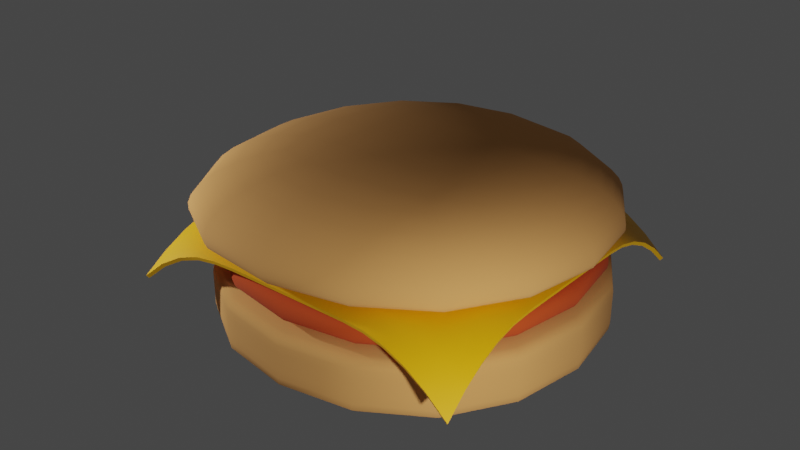 # Source: hamburger.blend  (saved by Blender 3.1.7; exported with 4.5.12 LTS)
import bpy
from mathutils import Matrix  # noqa: F401  (used for matrix-valued properties, if any)

bpy.ops.wm.read_factory_settings(use_empty=True)
scene = bpy.context.scene
scene.name = 'Scene'

# ---- collections
col_collection = bpy.data.collections.new('Collection'); scene.collection.children.link(col_collection)

# ---- materials (node trees are filled in below, after node groups)
mat_bun_mat = bpy.data.materials.new('BUN MAT')
mat_bun_mat.alpha_threshold = 0.0
mat_bun_mat.use_transparent_shadow = False
mat_bun_mat.line_color = (0.0, 0.0, 0.0, 1.0)
mat_meat_mat = bpy.data.materials.new('MEAT MAT')
mat_meat_mat.use_transparent_shadow = False
mat_cheese_mat = bpy.data.materials.new('CHEESE MAT')
mat_cheese_mat.use_transparent_shadow = False

# ---- node groups
ng_auto_smooth = bpy.data.node_groups.new('Auto Smooth', 'GeometryNodeTree')
_s = ng_auto_smooth.interface.new_socket(name='Geometry', in_out='OUTPUT', socket_type='NodeSocketGeometry')
_s = ng_auto_smooth.interface.new_socket(name='Geometry', in_out='INPUT', socket_type='NodeSocketGeometry')
_s = ng_auto_smooth.interface.new_socket(name='Angle', in_out='INPUT', socket_type='NodeSocketFloat')
_s.subtype = 'ANGLE'
_s.min_value = 0.0
_s.max_value = 3.142
ng_auto_smooth.is_modifier = True
_N = ng_auto_smooth.nodes; _L = ng_auto_smooth.links
n0 = _N.new('NodeGroupOutput'); n0.name = 'Group Output'; n0.location = (480, -100)
n1 = _N.new('NodeGroupInput'); n1.name = 'Group Input'; n1.location = (-420, -300)
n2 = _N.new('NodeGroupInput'); n2.name = 'Group Input.001'; n2.location = (-60, -100)
n3 = _N.new('GeometryNodeSetShadeSmooth'); n3.name = 'Set Shade Smooth'; n3.location = (120, -100)
n3.domain = 'EDGE'
n4 = _N.new('GeometryNodeSetShadeSmooth'); n4.name = 'Set Shade Smooth.001'; n4.location = (300, -100)
n5 = _N.new('GeometryNodeInputMeshEdgeAngle'); n5.name = 'Edge Angle'; n5.location = (-420, -220)
n6 = _N.new('GeometryNodeInputEdgeSmooth'); n6.name = 'Is Edge Smooth'; n6.location = (-60, -160)
n7 = _N.new('GeometryNodeInputShadeSmooth'); n7.name = 'Is Face Smooth'; n7.location = (-240, -340)
n8 = _N.new('FunctionNodeBooleanMath'); n8.name = 'Boolean Math'; n8.location = (-60, -220)
n9 = _N.new('FunctionNodeCompare'); n9.name = 'Compare'; n9.location = (-240, -180)
n9.operation = 'LESS_EQUAL'
_L.new(n5.outputs[0], n9.inputs[0])
_L.new(n4.outputs[0], n0.inputs[0])
_L.new(n1.outputs[1], n9.inputs[1])
_L.new(n9.outputs[0], n8.inputs[0])
_L.new(n7.outputs[0], n8.inputs[1])
_L.new(n2.outputs[0], n3.inputs[0])
_L.new(n6.outputs[0], n3.inputs[1])
_L.new(n3.outputs[0], n4.inputs[0])
_L.new(n8.outputs[0], n3.inputs[2])
n0.is_active_output = True

# ---- material node trees
mat_bun_mat.use_nodes = True; mat_bun_mat.node_tree.nodes.clear()
_N = mat_bun_mat.node_tree.nodes; _L = mat_bun_mat.node_tree.links
n0 = _N.new('ShaderNodeOutputMaterial'); n0.name = 'Material Output'; n0.location = (300, 300)
n1 = _N.new('ShaderNodeBsdfPrincipled'); n1.name = 'Principled BSDF'; n1.location = (10, 300)
n1.distribution = 'GGX'
n1.subsurface_method = 'BURLEY'
n1.inputs[0].default_value = (0.8, 0.3755, 0.1124, 1.0)
n1.inputs[2].default_value = 1.0
n1.inputs[3].default_value = 1.45
n1.inputs[27].default_value = (0.0, 0.0, 0.0, 1.0)
n1.inputs[28].default_value = 1.0
_L.new(n1.outputs[0], n0.inputs[0])
n0.is_active_output = True
mat_meat_mat.use_nodes = True; mat_meat_mat.node_tree.nodes.clear()
_N = mat_meat_mat.node_tree.nodes; _L = mat_meat_mat.node_tree.links
n0 = _N.new('ShaderNodeBsdfPrincipled'); n0.name = 'Principled BSDF'; n0.location = (10, 300)
n0.distribution = 'GGX'
n0.subsurface_method = 'BURLEY'
n0.inputs[0].default_value = (0.6146, 0.07125, 0.009969, 1.0)
n0.inputs[2].default_value = 1.0
n0.inputs[3].default_value = 1.45
n0.inputs[27].default_value = (0.0, 0.0, 0.0, 1.0)
n0.inputs[28].default_value = 1.0
n1 = _N.new('ShaderNodeOutputMaterial'); n1.name = 'Material Output'; n1.location = (300, 300)
_L.new(n0.outputs[0], n1.inputs[0])
n1.is_active_output = True
mat_cheese_mat.use_nodes = True; mat_cheese_mat.node_tree.nodes.clear()
_N = mat_cheese_mat.node_tree.nodes; _L = mat_cheese_mat.node_tree.links
n0 = _N.new('ShaderNodeBsdfPrincipled'); n0.name = 'Principled BSDF'; n0.location = (10, 300)
n0.distribution = 'GGX'
n0.subsurface_method = 'BURLEY'
n0.inputs[0].default_value = (1.0, 0.5, 0.0, 1.0)
n0.inputs[3].default_value = 1.45
n0.inputs[27].default_value = (0.0, 0.0, 0.0, 1.0)
n0.inputs[28].default_value = 1.0
n1 = _N.new('ShaderNodeOutputMaterial'); n1.name = 'Material Output'; n1.location = (300, 300)
_L.new(n0.outputs[0], n1.inputs[0])
n1.is_active_output = True

# ---- world
world_world = bpy.data.worlds.new('World'); scene.world = world_world
world_world.use_nodes = True; world_world.node_tree.nodes.clear()
_N = world_world.node_tree.nodes; _L = world_world.node_tree.links
n0 = _N.new('ShaderNodeOutputWorld'); n0.name = 'World Output'; n0.location = (300, 300)
n1 = _N.new('ShaderNodeBackground'); n1.name = 'Background'; n1.location = (10, 300)
n1.inputs[0].default_value = (0.05088, 0.05088, 0.05088, 1.0)
_L.new(n1.outputs[0], n0.inputs[0])
n0.is_active_output = True
world_world.color = (0.05088, 0.05088, 0.05088)
world_world.use_sun_shadow = False
world_world.sun_shadow_jitter_overblur = 0.0

# ---- lights
light_point = bpy.data.lights.new('Point', 'POINT')
light_point.transmission_factor = 0.0
light_point.energy = 3000.0
light_point.shadow_soft_size = 0.25
light_point.shadow_maximum_resolution = 0.006
light_point.use_absolute_resolution = True
light_point_001 = bpy.data.lights.new('Point.001', 'POINT')
light_point_001.transmission_factor = 0.0
light_point_001.energy = 3000.0
light_point_001.shadow_soft_size = 0.25
light_point_001.shadow_maximum_resolution = 0.006
light_point_001.use_absolute_resolution = True

# ---- meshes
me_cube_001 = bpy.data.meshes.new('Cube.001')
me_cube_001.from_pydata([(-4.836, -4.836, 0.02564), (-4.836, -4.836, 1.775), (-4.836, 4.836, 0.02564), (-4.836, 4.836, 1.775), (4.836, -4.836, 0.02564), (4.836, -4.836, 1.775), (4.836, 4.836, 0.02564), (4.836, 4.836, 1.775), (-4.836, -4.836, 1.505), (-4.836, 4.836, 1.505), (4.836, 4.836, 1.505), (4.836, -4.836, 1.505), (-4.836, 4.836, 0.4788), (4.836, 4.836, 0.4788), (4.836, -4.836, 0.4788), (-4.836, -4.836, 0.4788)], [], [(8, 1, 3, 9), (9, 3, 7, 10), (10, 7, 5, 11), (11, 5, 1, 8), (2, 6, 4, 0), (7, 3, 1, 5), (14, 11, 8, 15), (13, 10, 11, 14), (12, 9, 10, 13), (15, 8, 9, 12), (0, 15, 12, 2), (2, 12, 13, 6), (6, 13, 14, 4), (4, 14, 15, 0)])
me_cube_001.polygons.foreach_set('use_smooth', [True] * 14)
_uv = me_cube_001.uv_layers.new(name='UVMap')
_uv.uv.foreach_set('vector', [0.5968, 0.0, 0.625, 0.0, 0.625, 0.25, 0.5968, 0.25, 0.5968, 0.25, 0.625, 0.25, 0.625, 0.5, 0.5968, 0.5, 0.5968, 0.5, 0.625, 0.5, 0.625, 0.75, 0.5968, 0.75, 0.5968, 0.75, 0.625, 0.75, 0.625, 1.0, 0.5968, 1.0, 0.125, 0.5, 0.375, 0.5, 0.375, 0.75, 0.125, 0.75, 0.625, 0.5, 0.875, 0.5, 0.875, 0.75, 0.625, 0.75, 0.4429, 0.75, 0.5968, 0.75, 0.5968, 1.0, 0.4429, 1.0, 0.4429, 0.5, 0.5968, 0.5, 0.5968, 0.75, 0.4429, 0.75, 0.4429, 0.25, 0.5968, 0.25, 0.5968, 0.5, 0.4429, 0.5, 0.4429, 0.0, 0.5968, 0.0, 0.5968, 0.25, 0.4429, 0.25, 0.375, 0.0, 0.4429, 0.0, 0.4429, 0.25, 0.375, 0.25, 0.375, 0.25, 0.4429, 0.25, 0.4429, 0.5, 0.375, 0.5, 0.375, 0.5, 0.4429, 0.5, 0.4429, 0.75, 0.375, 0.75, 0.375, 0.75, 0.4429, 0.75, 0.4429, 1.0, 0.375, 1.0])
me_cube_001.materials.append(mat_bun_mat)
me_cube_001.use_remesh_fix_poles = True
me_cube_001.use_remesh_preserve_attributes = False
me_cube_001.update()
me_cube_003 = bpy.data.meshes.new('Cube.003')
me_cube_003.from_pydata([(-4.776, -4.776, 0.4388), (-4.562, -4.562, 1.336), (-4.776, 4.776, 0.4388), (-4.562, 4.562, 1.336), (4.776, -4.776, 0.4388), (4.562, -4.562, 1.336), (4.776, 4.776, 0.4388), (4.562, 4.562, 1.336), (-4.984, -4.984, 1.084), (-4.984, 4.984, 1.084), (4.984, 4.984, 1.084), (4.984, -4.984, 1.084), (-4.984, 4.984, 0.76), (4.984, 4.984, 0.76), (4.984, -4.984, 0.76), (-4.984, -4.984, 0.76)], [], [(8, 1, 3, 9), (9, 3, 7, 10), (10, 7, 5, 11), (11, 5, 1, 8), (2, 6, 4, 0), (7, 3, 1, 5), (14, 11, 8, 15), (13, 10, 11, 14), (12, 9, 10, 13), (15, 8, 9, 12), (0, 15, 12, 2), (2, 12, 13, 6), (6, 13, 14, 4), (4, 14, 15, 0)])
me_cube_003.polygons.foreach_set('use_smooth', [True] * 14)
_uv = me_cube_003.uv_layers.new(name='UVMap')
_uv.uv.foreach_set('vector', [0.5968, 0.0, 0.625, 0.0, 0.625, 0.25, 0.5968, 0.25, 0.5968, 0.25, 0.625, 0.25, 0.625, 0.5, 0.5968, 0.5, 0.5968, 0.5, 0.625, 0.5, 0.625, 0.75, 0.5968, 0.75, 0.5968, 0.75, 0.625, 0.75, 0.625, 1.0, 0.5968, 1.0, 0.125, 0.5, 0.375, 0.5, 0.375, 0.75, 0.125, 0.75, 0.625, 0.5, 0.875, 0.5, 0.875, 0.75, 0.625, 0.75, 0.4429, 0.75, 0.5968, 0.75, 0.5968, 1.0, 0.4429, 1.0, 0.4429, 0.5, 0.5968, 0.5, 0.5968, 0.75, 0.4429, 0.75, 0.4429, 0.25, 0.5968, 0.25, 0.5968, 0.5, 0.4429, 0.5, 0.4429, 0.0, 0.5968, 0.0, 0.5968, 0.25, 0.4429, 0.25, 0.375, 0.0, 0.4429, 0.0, 0.4429, 0.25, 0.375, 0.25, 0.375, 0.25, 0.4429, 0.25, 0.4429, 0.5, 0.375, 0.5, 0.375, 0.5, 0.4429, 0.5, 0.4429, 0.75, 0.375, 0.75, 0.375, 0.75, 0.4429, 0.75, 0.4429, 1.0, 0.375, 1.0])
me_cube_003.materials.append(mat_meat_mat)
me_cube_003.use_remesh_fix_poles = True
me_cube_003.use_remesh_preserve_attributes = False
me_cube_003.update()
me_plane = bpy.data.meshes.new('Plane')
me_plane.from_pydata([(4.109, 4.109, 1.129), (-4.109, 4.109, 1.205), (4.109, -4.109, 1.139), (-4.47, -4.141, 1.143), (4.109, -3.596, 1.602), (4.109, -3.082, 1.953), (4.109, -2.568, 2.195), (4.109, -2.055, 2.33), (4.109, -1.541, 2.368), (4.109, -1.027, 2.372), (4.109, -0.5137, 2.372), (4.109, 1.095e-07, 2.372), (4.109, 0.5137, 2.372), (4.109, 1.027, 2.372), (4.109, 1.541, 2.368), (4.109, 2.055, 2.329), (4.109, 2.568, 2.193), (4.109, 3.082, 1.95), (4.109, 3.596, 1.596), (3.596, 4.109, 1.596), (3.082, 4.109, 1.95), (2.568, 4.109, 2.193), (2.055, 4.109, 2.329), (1.541, 4.109, 2.368), (1.027, 4.109, 2.372), (0.5137, 4.109, 2.372), (-1.076e-07, 4.109, 2.372), (-0.5137, 4.109, 2.372), (-1.027, 4.109, 2.372), (-1.541, 4.109, 2.369), (-2.055, 4.109, 2.334), (-2.568, 4.109, 2.207), (-3.082, 4.109, 1.977), (-3.596, 4.109, 1.644), (-4.109, 3.596, 1.644), (-4.109, 3.082, 1.977), (-4.109, 2.568, 2.207), (-4.109, 2.055, 2.334), (-4.109, 1.541, 2.369), (-4.109, 1.027, 2.372), (-4.109, 0.5137, 2.372), (-4.109, -1.088e-07, 2.372), (-4.109, -0.5137, 2.372), (-4.109, -1.027, 2.372), (-4.113, -1.541, 2.368), (-4.138, -2.057, 2.334), (-4.186, -2.575, 2.207), (-4.257, -3.095, 1.97), (-4.352, -3.617, 1.618), (-3.838, -4.131, 1.666), (-3.23, -4.122, 2.03), (-2.645, -4.116, 2.25), (-2.083, -4.112, 2.341), (-1.545, -4.11, 2.368), (-1.027, -4.109, 2.372), (-0.5137, -4.109, 2.372), (1.106e-07, -4.109, 2.372), (0.5137, -4.109, 2.372), (1.027, -4.109, 2.372), (1.541, -4.109, 2.368), (2.055, -4.109, 2.33), (2.568, -4.109, 2.195), (3.082, -4.109, 1.953), (3.596, -4.109, 1.602), (3.596, 3.596, 1.941), (3.596, 3.082, 2.192), (3.596, 2.568, 2.39), (3.596, 2.055, 2.5), (3.596, 1.541, 2.529), (3.596, 1.027, 2.532), (3.596, 0.5137, 2.532), (3.596, -1.088e-07, 2.532), (3.596, -0.5137, 2.532), (3.596, -1.027, 2.532), (3.596, -1.541, 2.529), (3.596, -2.055, 2.5), (3.596, -2.568, 2.391), (3.596, -3.082, 2.195), (3.596, -3.596, 1.946), (3.082, 3.596, 2.192), (3.082, 3.082, 2.329), (3.082, 2.568, 2.453), (3.082, 2.055, 2.516), (3.082, 1.541, 2.531), (3.082, 1.027, 2.532), (3.082, 0.5137, 2.532), (3.082, -1.088e-07, 2.532), (3.082, -0.5137, 2.532), (3.082, -1.027, 2.532), (3.082, -1.541, 2.531), (3.082, -2.055, 2.516), (3.082, -2.568, 2.454), (3.082, -3.082, 2.331), (3.082, -3.596, 2.195), (2.568, 3.596, 2.39), (2.568, 3.082, 2.453), (2.568, 2.568, 2.507), (2.568, 2.055, 2.528), (2.568, 1.541, 2.532), (2.568, 1.027, 2.532), (2.568, 0.5137, 2.532), (2.568, -1.088e-07, 2.532), (2.568, -0.5137, 2.532), (2.568, -1.027, 2.532), (2.568, -1.541, 2.532), (2.568, -2.055, 2.528), (2.568, -2.568, 2.507), (2.568, -3.082, 2.454), (2.568, -3.596, 2.391), (2.055, 3.596, 2.5), (2.055, 3.082, 2.516), (2.055, 2.568, 2.528), (2.055, 2.055, 2.532), (2.055, 1.541, 2.532), (2.055, 1.027, 2.532), (2.055, 0.5137, 2.532), (2.055, -1.088e-07, 2.532), (2.055, -0.5137, 2.532), (2.055, -1.027, 2.532), (2.055, -1.541, 2.532), (2.055, -2.055, 2.532), (2.055, -2.568, 2.528), (2.055, -3.082, 2.516), (2.055, -3.596, 2.5), (1.541, 3.596, 2.529), (1.541, 3.082, 2.531), (1.541, 2.568, 2.532), (1.541, 2.055, 2.532), (1.541, 1.541, 2.532), (1.541, 1.027, 2.532), (1.541, 0.5137, 2.532), (1.541, -1.088e-07, 2.532), (1.541, -0.5137, 2.532), (1.541, -1.027, 2.532), (1.541, -1.541, 2.532), (1.541, -2.055, 2.532), (1.541, -2.568, 2.532), (1.541, -3.082, 2.531), (1.541, -3.596, 2.529), (1.027, 3.596, 2.532), (1.027, 3.082, 2.532), (1.027, 2.568, 2.532), (1.027, 2.055, 2.532), (1.027, 1.541, 2.532), (1.027, 1.027, 2.532), (1.027, 0.5137, 2.532), (1.027, -1.088e-07, 2.532), (1.027, -0.5137, 2.532), (1.027, -1.027, 2.532), (1.027, -1.541, 2.532), (1.027, -2.055, 2.532), (1.027, -2.568, 2.532), (1.027, -3.082, 2.532), (1.027, -3.596, 2.532), (0.5137, 3.596, 2.532), (0.5137, 3.082, 2.532), (0.5137, 2.568, 2.532), (0.5137, 2.055, 2.532), (0.5137, 1.541, 2.532), (0.5137, 1.027, 2.532), (0.5137, 0.5137, 2.532), (0.5137, -1.088e-07, 2.532), (0.5137, -0.5137, 2.532), (0.5137, -1.027, 2.532), (0.5137, -1.541, 2.532), (0.5137, -2.055, 2.532), (0.5137, -2.568, 2.532), (0.5137, -3.082, 2.532), (0.5137, -3.596, 2.532), (-9.394e-08, 3.596, 2.532), (-8.03e-08, 3.082, 2.532), (-6.666e-08, 2.568, 2.532), (-5.302e-08, 2.055, 2.532), (-3.938e-08, 1.541, 2.532), (-2.574e-08, 1.027, 2.532), (-1.21e-08, 0.5137, 2.532), (1.537e-09, -1.088e-07, 2.532), (1.518e-08, -0.5137, 2.532), (2.882e-08, -1.027, 2.532), (4.245e-08, -1.541, 2.532), (5.609e-08, -2.055, 2.532), (6.973e-08, -2.568, 2.532), (8.337e-08, -3.082, 2.532), (9.701e-08, -3.596, 2.532), (-0.5137, 3.596, 2.532), (-0.5137, 3.082, 2.532), (-0.5137, 2.568, 2.532), (-0.5137, 2.055, 2.532), (-0.5137, 1.541, 2.532), (-0.5137, 1.027, 2.532), (-0.5137, 0.5137, 2.532), (-0.5137, -1.088e-07, 2.532), (-0.5137, -0.5137, 2.532), (-0.5137, -1.027, 2.532), (-0.5137, -1.541, 2.532), (-0.5137, -2.055, 2.532), (-0.5137, -2.568, 2.532), (-0.5137, -3.082, 2.532), (-0.5137, -3.596, 2.532), (-1.027, 3.596, 2.532), (-1.027, 3.082, 2.532), (-1.027, 2.568, 2.532), (-1.027, 2.055, 2.532), (-1.027, 1.541, 2.532), (-1.027, 1.027, 2.532), (-1.027, 0.5137, 2.532), (-1.027, -1.088e-07, 2.532), (-1.027, -0.5137, 2.532), (-1.027, -1.027, 2.532), (-1.027, -1.541, 2.532), (-1.027, -2.055, 2.532), (-1.027, -2.568, 2.532), (-1.027, -3.082, 2.532), (-1.027, -3.596, 2.532), (-1.541, 3.596, 2.529), (-1.541, 3.082, 2.531), (-1.541, 2.568, 2.532), (-1.541, 2.055, 2.532), (-1.541, 1.541, 2.532), (-1.541, 1.027, 2.532), (-1.541, 0.5137, 2.532), (-1.541, -1.088e-07, 2.532), (-1.541, -0.5137, 2.532), (-1.541, -1.027, 2.532), (-1.541, -1.541, 2.532), (-1.541, -2.055, 2.532), (-1.541, -2.568, 2.532), (-1.541, -3.082, 2.531), (-1.543, -3.596, 2.529), (-2.055, 3.596, 2.504), (-2.055, 3.082, 2.519), (-2.055, 2.568, 2.528), (-2.055, 2.055, 2.532), (-2.055, 1.541, 2.532), (-2.055, 1.027, 2.532), (-2.055, 0.5137, 2.532), (-2.055, -1.088e-07, 2.532), (-2.055, -0.5137, 2.532), (-2.055, -1.027, 2.532), (-2.055, -1.541, 2.532), (-2.055, -2.055, 2.532), (-2.058, -2.569, 2.528), (-2.068, -3.083, 2.517), (-2.079, -3.598, 2.505), (-2.568, 3.596, 2.401), (-2.568, 3.082, 2.46), (-2.568, 2.568, 2.511), (-2.568, 2.055, 2.528), (-2.568, 1.541, 2.532), (-2.568, 1.027, 2.532), (-2.568, 0.5137, 2.532), (-2.568, -1.088e-07, 2.532), (-2.568, -0.5137, 2.532), (-2.568, -1.027, 2.532), (-2.568, -1.541, 2.532), (-2.572, -2.055, 2.528), (-2.588, -2.57, 2.51), (-2.613, -3.086, 2.479), (-2.635, -3.602, 2.436), (-3.082, 3.596, 2.214), (-3.082, 3.082, 2.343), (-3.082, 2.568, 2.46), (-3.082, 2.055, 2.519), (-3.082, 1.541, 2.531), (-3.082, 1.027, 2.532), (-3.082, 0.5137, 2.532), (-3.082, -1.088e-07, 2.532), (-3.082, -0.5137, 2.532), (-3.082, -1.027, 2.532), (-3.082, -1.541, 2.531), (-3.096, -2.056, 2.517), (-3.126, -2.572, 2.475), (-3.169, -3.09, 2.378), (-3.211, -3.607, 2.261), (-3.596, 3.596, 1.977), (-3.596, 3.082, 2.214), (-3.596, 2.568, 2.401), (-3.596, 2.055, 2.504), (-3.596, 1.541, 2.529), (-3.596, 1.027, 2.532), (-3.596, 0.5137, 2.532), (-3.596, -1.088e-07, 2.532), (-3.596, -0.5137, 2.532), (-3.596, -1.027, 2.532), (-3.598, -1.541, 2.529), (-3.62, -2.057, 2.505), (-3.663, -2.574, 2.416), (-3.724, -3.093, 2.238), (-3.796, -3.613, 2.001)], [], [(288, 48, 3, 49), (4, 78, 63, 2), (78, 93, 62, 63), (93, 108, 61, 62), (108, 123, 60, 61), (123, 138, 59, 60), (138, 153, 58, 59), (153, 168, 57, 58), (168, 183, 56, 57), (183, 198, 55, 56), (198, 213, 54, 55), (213, 228, 53, 54), (228, 243, 52, 53), (243, 258, 51, 52), (258, 273, 50, 51), (273, 288, 49, 50), (0, 19, 64, 18), (18, 64, 65, 17), (17, 65, 66, 16), (16, 66, 67, 15), (15, 67, 68, 14), (14, 68, 69, 13), (13, 69, 70, 12), (12, 70, 71, 11), (11, 71, 72, 10), (10, 72, 73, 9), (9, 73, 74, 8), (8, 74, 75, 7), (7, 75, 76, 6), (6, 76, 77, 5), (5, 77, 78, 4), (19, 20, 79, 64), (64, 79, 80, 65), (65, 80, 81, 66), (66, 81, 82, 67), (67, 82, 83, 68), (68, 83, 84, 69), (69, 84, 85, 70), (70, 85, 86, 71), (71, 86, 87, 72), (72, 87, 88, 73), (73, 88, 89, 74), (74, 89, 90, 75), (75, 90, 91, 76), (76, 91, 92, 77), (77, 92, 93, 78), (20, 21, 94, 79), (79, 94, 95, 80), (80, 95, 96, 81), (81, 96, 97, 82), (82, 97, 98, 83), (83, 98, 99, 84), (84, 99, 100, 85), (85, 100, 101, 86), (86, 101, 102, 87), (87, 102, 103, 88), (88, 103, 104, 89), (89, 104, 105, 90), (90, 105, 106, 91), (91, 106, 107, 92), (92, 107, 108, 93), (21, 22, 109, 94), (94, 109, 110, 95), (95, 110, 111, 96), (96, 111, 112, 97), (97, 112, 113, 98), (98, 113, 114, 99), (99, 114, 115, 100), (100, 115, 116, 101), (101, 116, 117, 102), (102, 117, 118, 103), (103, 118, 119, 104), (104, 119, 120, 105), (105, 120, 121, 106), (106, 121, 122, 107), (107, 122, 123, 108), (22, 23, 124, 109), (109, 124, 125, 110), (110, 125, 126, 111), (111, 126, 127, 112), (112, 127, 128, 113), (113, 128, 129, 114), (114, 129, 130, 115), (115, 130, 131, 116), (116, 131, 132, 117), (117, 132, 133, 118), (118, 133, 134, 119), (119, 134, 135, 120), (120, 135, 136, 121), (121, 136, 137, 122), (122, 137, 138, 123), (23, 24, 139, 124), (124, 139, 140, 125), (125, 140, 141, 126), (126, 141, 142, 127), (127, 142, 143, 128), (128, 143, 144, 129), (129, 144, 145, 130), (130, 145, 146, 131), (131, 146, 147, 132), (132, 147, 148, 133), (133, 148, 149, 134), (134, 149, 150, 135), (135, 150, 151, 136), (136, 151, 152, 137), (137, 152, 153, 138), (24, 25, 154, 139), (139, 154, 155, 140), (140, 155, 156, 141), (141, 156, 157, 142), (142, 157, 158, 143), (143, 158, 159, 144), (144, 159, 160, 145), (145, 160, 161, 146), (146, 161, 162, 147), (147, 162, 163, 148), (148, 163, 164, 149), (149, 164, 165, 150), (150, 165, 166, 151), (151, 166, 167, 152), (152, 167, 168, 153), (25, 26, 169, 154), (154, 169, 170, 155), (155, 170, 171, 156), (156, 171, 172, 157), (157, 172, 173, 158), (158, 173, 174, 159), (159, 174, 175, 160), (160, 175, 176, 161), (161, 176, 177, 162), (162, 177, 178, 163), (163, 178, 179, 164), (164, 179, 180, 165), (165, 180, 181, 166), (166, 181, 182, 167), (167, 182, 183, 168), (26, 27, 184, 169), (169, 184, 185, 170), (170, 185, 186, 171), (171, 186, 187, 172), (172, 187, 188, 173), (173, 188, 189, 174), (174, 189, 190, 175), (175, 190, 191, 176), (176, 191, 192, 177), (177, 192, 193, 178), (178, 193, 194, 179), (179, 194, 195, 180), (180, 195, 196, 181), (181, 196, 197, 182), (182, 197, 198, 183), (27, 28, 199, 184), (184, 199, 200, 185), (185, 200, 201, 186), (186, 201, 202, 187), (187, 202, 203, 188), (188, 203, 204, 189), (189, 204, 205, 190), (190, 205, 206, 191), (191, 206, 207, 192), (192, 207, 208, 193), (193, 208, 209, 194), (194, 209, 210, 195), (195, 210, 211, 196), (196, 211, 212, 197), (197, 212, 213, 198), (28, 29, 214, 199), (199, 214, 215, 200), (200, 215, 216, 201), (201, 216, 217, 202), (202, 217, 218, 203), (203, 218, 219, 204), (204, 219, 220, 205), (205, 220, 221, 206), (206, 221, 222, 207), (207, 222, 223, 208), (208, 223, 224, 209), (209, 224, 225, 210), (210, 225, 226, 211), (211, 226, 227, 212), (212, 227, 228, 213), (29, 30, 229, 214), (214, 229, 230, 215), (215, 230, 231, 216), (216, 231, 232, 217), (217, 232, 233, 218), (218, 233, 234, 219), (219, 234, 235, 220), (220, 235, 236, 221), (221, 236, 237, 222), (222, 237, 238, 223), (223, 238, 239, 224), (224, 239, 240, 225), (225, 240, 241, 226), (226, 241, 242, 227), (227, 242, 243, 228), (30, 31, 244, 229), (229, 244, 245, 230), (230, 245, 246, 231), (231, 246, 247, 232), (232, 247, 248, 233), (233, 248, 249, 234), (234, 249, 250, 235), (235, 250, 251, 236), (236, 251, 252, 237), (237, 252, 253, 238), (238, 253, 254, 239), (239, 254, 255, 240), (240, 255, 256, 241), (241, 256, 257, 242), (242, 257, 258, 243), (31, 32, 259, 244), (244, 259, 260, 245), (245, 260, 261, 246), (246, 261, 262, 247), (247, 262, 263, 248), (248, 263, 264, 249), (249, 264, 265, 250), (250, 265, 266, 251), (251, 266, 267, 252), (252, 267, 268, 253), (253, 268, 269, 254), (254, 269, 270, 255), (255, 270, 271, 256), (256, 271, 272, 257), (257, 272, 273, 258), (32, 33, 274, 259), (259, 274, 275, 260), (260, 275, 276, 261), (261, 276, 277, 262), (262, 277, 278, 263), (263, 278, 279, 264), (264, 279, 280, 265), (265, 280, 281, 266), (266, 281, 282, 267), (267, 282, 283, 268), (268, 283, 284, 269), (269, 284, 285, 270), (270, 285, 286, 271), (271, 286, 287, 272), (272, 287, 288, 273), (33, 1, 34, 274), (274, 34, 35, 275), (275, 35, 36, 276), (276, 36, 37, 277), (277, 37, 38, 278), (278, 38, 39, 279), (279, 39, 40, 280), (280, 40, 41, 281), (281, 41, 42, 282), (282, 42, 43, 283), (283, 43, 44, 284), (284, 44, 45, 285), (285, 45, 46, 286), (286, 46, 47, 287), (287, 47, 48, 288)])
me_plane.polygons.foreach_set('use_smooth', [True] * 256)
_uv = me_plane.uv_layers.new(name='UVMap')
_uv.uv.foreach_set('vector', [0.9375, 0.9375, 1.0, 0.9375, 1.0, 1.0, 0.9375, 1.0, 0.0, 0.9375, 0.0625, 0.9375, 0.0625, 1.0, 0.0, 1.0, 0.0625, 0.9375, 0.125, 0.9375, 0.125, 1.0, 0.0625, 1.0, 0.125, 0.9375, 0.1875, 0.9375, 0.1875, 1.0, 0.125, 1.0, 0.1875, 0.9375, 0.25, 0.9375, 0.25, 1.0, 0.1875, 1.0, 0.25, 0.9375, 0.3125, 0.9375, 0.3125, 1.0, 0.25, 1.0, 0.3125, 0.9375, 0.375, 0.9375, 0.375, 1.0, 0.3125, 1.0, 0.375, 0.9375, 0.4375, 0.9375, 0.4375, 1.0, 0.375, 1.0, 0.4375, 0.9375, 0.5, 0.9375, 0.5, 1.0, 0.4375, 1.0, 0.5, 0.9375, 0.5625, 0.9375, 0.5625, 1.0, 0.5, 1.0, 0.5625, 0.9375, 0.625, 0.9375, 0.625, 1.0, 0.5625, 1.0, 0.625, 0.9375, 0.6875, 0.9375, 0.6875, 1.0, 0.625, 1.0, 0.6875, 0.9375, 0.75, 0.9375, 0.75, 1.0, 0.6875, 1.0, 0.75, 0.9375, 0.8125, 0.9375, 0.8125, 1.0, 0.75, 1.0, 0.8125, 0.9375, 0.875, 0.9375, 0.875, 1.0, 0.8125, 1.0, 0.875, 0.9375, 0.9375, 0.9375, 0.9375, 1.0, 0.875, 1.0, 0.0, 0.0, 0.0625, 0.0, 0.0625, 0.0625, 0.0, 0.0625, 0.0, 0.0625, 0.0625, 0.0625, 0.0625, 0.125, 0.0, 0.125, 0.0, 0.125, 0.0625, 0.125, 0.0625, 0.1875, 0.0, 0.1875, 0.0, 0.1875, 0.0625, 0.1875, 0.0625, 0.25, 0.0, 0.25, 0.0, 0.25, 0.0625, 0.25, 0.0625, 0.3125, 0.0, 0.3125, 0.0, 0.3125, 0.0625, 0.3125, 0.0625, 0.375, 0.0, 0.375, 0.0, 0.375, 0.0625, 0.375, 0.0625, 0.4375, 0.0, 0.4375, 0.0, 0.4375, 0.0625, 0.4375, 0.0625, 0.5, 0.0, 0.5, 0.0, 0.5, 0.0625, 0.5, 0.0625, 0.5625, 0.0, 0.5625, 0.0, 0.5625, 0.0625, 0.5625, 0.0625, 0.625, 0.0, 0.625, 0.0, 0.625, 0.0625, 0.625, 0.0625, 0.6875, 0.0, 0.6875, 0.0, 0.6875, 0.0625, 0.6875, 0.0625, 0.75, 0.0, 0.75, 0.0, 0.75, 0.0625, 0.75, 0.0625, 0.8125, 0.0, 0.8125, 0.0, 0.8125, 0.0625, 0.8125, 0.0625, 0.875, 0.0, 0.875, 0.0, 0.875, 0.0625, 0.875, 0.0625, 0.9375, 0.0, 0.9375, 0.0625, 0.0, 0.125, 0.0, 0.125, 0.0625, 0.0625, 0.0625, 0.0625, 0.0625, 0.125, 0.0625, 0.125, 0.125, 0.0625, 0.125, 0.0625, 0.125, 0.125, 0.125, 0.125, 0.1875, 0.0625, 0.1875, 0.0625, 0.1875, 0.125, 0.1875, 0.125, 0.25, 0.0625, 0.25, 0.0625, 0.25, 0.125, 0.25, 0.125, 0.3125, 0.0625, 0.3125, 0.0625, 0.3125, 0.125, 0.3125, 0.125, 0.375, 0.0625, 0.375, 0.0625, 0.375, 0.125, 0.375, 0.125, 0.4375, 0.0625, 0.4375, 0.0625, 0.4375, 0.125, 0.4375, 0.125, 0.5, 0.0625, 0.5, 0.0625, 0.5, 0.125, 0.5, 0.125, 0.5625, 0.0625, 0.5625, 0.0625, 0.5625, 0.125, 0.5625, 0.125, 0.625, 0.0625, 0.625, 0.0625, 0.625, 0.125, 0.625, 0.125, 0.6875, 0.0625, 0.6875, 0.0625, 0.6875, 0.125, 0.6875, 0.125, 0.75, 0.0625, 0.75, 0.0625, 0.75, 0.125, 0.75, 0.125, 0.8125, 0.0625, 0.8125, 0.0625, 0.8125, 0.125, 0.8125, 0.125, 0.875, 0.0625, 0.875, 0.0625, 0.875, 0.125, 0.875, 0.125, 0.9375, 0.0625, 0.9375, 0.125, 0.0, 0.1875, 0.0, 0.1875, 0.0625, 0.125, 0.0625, 0.125, 0.0625, 0.1875, 0.0625, 0.1875, 0.125, 0.125, 0.125, 0.125, 0.125, 0.1875, 0.125, 0.1875, 0.1875, 0.125, 0.1875, 0.125, 0.1875, 0.1875, 0.1875, 0.1875, 0.25, 0.125, 0.25, 0.125, 0.25, 0.1875, 0.25, 0.1875, 0.3125, 0.125, 0.3125, 0.125, 0.3125, 0.1875, 0.3125, 0.1875, 0.375, 0.125, 0.375, 0.125, 0.375, 0.1875, 0.375, 0.1875, 0.4375, 0.125, 0.4375, 0.125, 0.4375, 0.1875, 0.4375, 0.1875, 0.5, 0.125, 0.5, 0.125, 0.5, 0.1875, 0.5, 0.1875, 0.5625, 0.125, 0.5625, 0.125, 0.5625, 0.1875, 0.5625, 0.1875, 0.625, 0.125, 0.625, 0.125, 0.625, 0.1875, 0.625, 0.1875, 0.6875, 0.125, 0.6875, 0.125, 0.6875, 0.1875, 0.6875, 0.1875, 0.75, 0.125, 0.75, 0.125, 0.75, 0.1875, 0.75, 0.1875, 0.8125, 0.125, 0.8125, 0.125, 0.8125, 0.1875, 0.8125, 0.1875, 0.875, 0.125, 0.875, 0.125, 0.875, 0.1875, 0.875, 0.1875, 0.9375, 0.125, 0.9375, 0.1875, 0.0, 0.25, 0.0, 0.25, 0.0625, 0.1875, 0.0625, 0.1875, 0.0625, 0.25, 0.0625, 0.25, 0.125, 0.1875, 0.125, 0.1875, 0.125, 0.25, 0.125, 0.25, 0.1875, 0.1875, 0.1875, 0.1875, 0.1875, 0.25, 0.1875, 0.25, 0.25, 0.1875, 0.25, 0.1875, 0.25, 0.25, 0.25, 0.25, 0.3125, 0.1875, 0.3125, 0.1875, 0.3125, 0.25, 0.3125, 0.25, 0.375, 0.1875, 0.375, 0.1875, 0.375, 0.25, 0.375, 0.25, 0.4375, 0.1875, 0.4375, 0.1875, 0.4375, 0.25, 0.4375, 0.25, 0.5, 0.1875, 0.5, 0.1875, 0.5, 0.25, 0.5, 0.25, 0.5625, 0.1875, 0.5625, 0.1875, 0.5625, 0.25, 0.5625, 0.25, 0.625, 0.1875, 0.625, 0.1875, 0.625, 0.25, 0.625, 0.25, 0.6875, 0.1875, 0.6875, 0.1875, 0.6875, 0.25, 0.6875, 0.25, 0.75, 0.1875, 0.75, 0.1875, 0.75, 0.25, 0.75, 0.25, 0.8125, 0.1875, 0.8125, 0.1875, 0.8125, 0.25, 0.8125, 0.25, 0.875, 0.1875, 0.875, 0.1875, 0.875, 0.25, 0.875, 0.25, 0.9375, 0.1875, 0.9375, 0.25, 0.0, 0.3125, 0.0, 0.3125, 0.0625, 0.25, 0.0625, 0.25, 0.0625, 0.3125, 0.0625, 0.3125, 0.125, 0.25, 0.125, 0.25, 0.125, 0.3125, 0.125, 0.3125, 0.1875, 0.25, 0.1875, 0.25, 0.1875, 0.3125, 0.1875, 0.3125, 0.25, 0.25, 0.25, 0.25, 0.25, 0.3125, 0.25, 0.3125, 0.3125, 0.25, 0.3125, 0.25, 0.3125, 0.3125, 0.3125, 0.3125, 0.375, 0.25, 0.375, 0.25, 0.375, 0.3125, 0.375, 0.3125, 0.4375, 0.25, 0.4375, 0.25, 0.4375, 0.3125, 0.4375, 0.3125, 0.5, 0.25, 0.5, 0.25, 0.5, 0.3125, 0.5, 0.3125, 0.5625, 0.25, 0.5625, 0.25, 0.5625, 0.3125, 0.5625, 0.3125, 0.625, 0.25, 0.625, 0.25, 0.625, 0.3125, 0.625, 0.3125, 0.6875, 0.25, 0.6875, 0.25, 0.6875, 0.3125, 0.6875, 0.3125, 0.75, 0.25, 0.75, 0.25, 0.75, 0.3125, 0.75, 0.3125, 0.8125, 0.25, 0.8125, 0.25, 0.8125, 0.3125, 0.8125, 0.3125, 0.875, 0.25, 0.875, 0.25, 0.875, 0.3125, 0.875, 0.3125, 0.9375, 0.25, 0.9375, 0.3125, 0.0, 0.375, 0.0, 0.375, 0.0625, 0.3125, 0.0625, 0.3125, 0.0625, 0.375, 0.0625, 0.375, 0.125, 0.3125, 0.125, 0.3125, 0.125, 0.375, 0.125, 0.375, 0.1875, 0.3125, 0.1875, 0.3125, 0.1875, 0.375, 0.1875, 0.375, 0.25, 0.3125, 0.25, 0.3125, 0.25, 0.375, 0.25, 0.375, 0.3125, 0.3125, 0.3125, 0.3125, 0.3125, 0.375, 0.3125, 0.375, 0.375, 0.3125, 0.375, 0.3125, 0.375, 0.375, 0.375, 0.375, 0.4375, 0.3125, 0.4375, 0.3125, 0.4375, 0.375, 0.4375, 0.375, 0.5, 0.3125, 0.5, 0.3125, 0.5, 0.375, 0.5, 0.375, 0.5625, 0.3125, 0.5625, 0.3125, 0.5625, 0.375, 0.5625, 0.375, 0.625, 0.3125, 0.625, 0.3125, 0.625, 0.375, 0.625, 0.375, 0.6875, 0.3125, 0.6875, 0.3125, 0.6875, 0.375, 0.6875, 0.375, 0.75, 0.3125, 0.75, 0.3125, 0.75, 0.375, 0.75, 0.375, 0.8125, 0.3125, 0.8125, 0.3125, 0.8125, 0.375, 0.8125, 0.375, 0.875, 0.3125, 0.875, 0.3125, 0.875, 0.375, 0.875, 0.375, 0.9375, 0.3125, 0.9375, 0.375, 0.0, 0.4375, 0.0, 0.4375, 0.0625, 0.375, 0.0625, 0.375, 0.0625, 0.4375, 0.0625, 0.4375, 0.125, 0.375, 0.125, 0.375, 0.125, 0.4375, 0.125, 0.4375, 0.1875, 0.375, 0.1875, 0.375, 0.1875, 0.4375, 0.1875, 0.4375, 0.25, 0.375, 0.25, 0.375, 0.25, 0.4375, 0.25, 0.4375, 0.3125, 0.375, 0.3125, 0.375, 0.3125, 0.4375, 0.3125, 0.4375, 0.375, 0.375, 0.375, 0.375, 0.375, 0.4375, 0.375, 0.4375, 0.4375, 0.375, 0.4375, 0.375, 0.4375, 0.4375, 0.4375, 0.4375, 0.5, 0.375, 0.5, 0.375, 0.5, 0.4375, 0.5, 0.4375, 0.5625, 0.375, 0.5625, 0.375, 0.5625, 0.4375, 0.5625, 0.4375, 0.625, 0.375, 0.625, 0.375, 0.625, 0.4375, 0.625, 0.4375, 0.6875, 0.375, 0.6875, 0.375, 0.6875, 0.4375, 0.6875, 0.4375, 0.75, 0.375, 0.75, 0.375, 0.75, 0.4375, 0.75, 0.4375, 0.8125, 0.375, 0.8125, 0.375, 0.8125, 0.4375, 0.8125, 0.4375, 0.875, 0.375, 0.875, 0.375, 0.875, 0.4375, 0.875, 0.4375, 0.9375, 0.375, 0.9375, 0.4375, 0.0, 0.5, 0.0, 0.5, 0.0625, 0.4375, 0.0625, 0.4375, 0.0625, 0.5, 0.0625, 0.5, 0.125, 0.4375, 0.125, 0.4375, 0.125, 0.5, 0.125, 0.5, 0.1875, 0.4375, 0.1875, 0.4375, 0.1875, 0.5, 0.1875, 0.5, 0.25, 0.4375, 0.25, 0.4375, 0.25, 0.5, 0.25, 0.5, 0.3125, 0.4375, 0.3125, 0.4375, 0.3125, 0.5, 0.3125, 0.5, 0.375, 0.4375, 0.375, 0.4375, 0.375, 0.5, 0.375, 0.5, 0.4375, 0.4375, 0.4375, 0.4375, 0.4375, 0.5, 0.4375, 0.5, 0.5, 0.4375, 0.5, 0.4375, 0.5, 0.5, 0.5, 0.5, 0.5625, 0.4375, 0.5625, 0.4375, 0.5625, 0.5, 0.5625, 0.5, 0.625, 0.4375, 0.625, 0.4375, 0.625, 0.5, 0.625, 0.5, 0.6875, 0.4375, 0.6875, 0.4375, 0.6875, 0.5, 0.6875, 0.5, 0.75, 0.4375, 0.75, 0.4375, 0.75, 0.5, 0.75, 0.5, 0.8125, 0.4375, 0.8125, 0.4375, 0.8125, 0.5, 0.8125, 0.5, 0.875, 0.4375, 0.875, 0.4375, 0.875, 0.5, 0.875, 0.5, 0.9375, 0.4375, 0.9375, 0.5, 0.0, 0.5625, 0.0, 0.5625, 0.0625, 0.5, 0.0625, 0.5, 0.0625, 0.5625, 0.0625, 0.5625, 0.125, 0.5, 0.125, 0.5, 0.125, 0.5625, 0.125, 0.5625, 0.1875, 0.5, 0.1875, 0.5, 0.1875, 0.5625, 0.1875, 0.5625, 0.25, 0.5, 0.25, 0.5, 0.25, 0.5625, 0.25, 0.5625, 0.3125, 0.5, 0.3125, 0.5, 0.3125, 0.5625, 0.3125, 0.5625, 0.375, 0.5, 0.375, 0.5, 0.375, 0.5625, 0.375, 0.5625, 0.4375, 0.5, 0.4375, 0.5, 0.4375, 0.5625, 0.4375, 0.5625, 0.5, 0.5, 0.5, 0.5, 0.5, 0.5625, 0.5, 0.5625, 0.5625, 0.5, 0.5625, 0.5, 0.5625, 0.5625, 0.5625, 0.5625, 0.625, 0.5, 0.625, 0.5, 0.625, 0.5625, 0.625, 0.5625, 0.6875, 0.5, 0.6875, 0.5, 0.6875, 0.5625, 0.6875, 0.5625, 0.75, 0.5, 0.75, 0.5, 0.75, 0.5625, 0.75, 0.5625, 0.8125, 0.5, 0.8125, 0.5, 0.8125, 0.5625, 0.8125, 0.5625, 0.875, 0.5, 0.875, 0.5, 0.875, 0.5625, 0.875, 0.5625, 0.9375, 0.5, 0.9375, 0.5625, 0.0, 0.625, 0.0, 0.625, 0.0625, 0.5625, 0.0625, 0.5625, 0.0625, 0.625, 0.0625, 0.625, 0.125, 0.5625, 0.125, 0.5625, 0.125, 0.625, 0.125, 0.625, 0.1875, 0.5625, 0.1875, 0.5625, 0.1875, 0.625, 0.1875, 0.625, 0.25, 0.5625, 0.25, 0.5625, 0.25, 0.625, 0.25, 0.625, 0.3125, 0.5625, 0.3125, 0.5625, 0.3125, 0.625, 0.3125, 0.625, 0.375, 0.5625, 0.375, 0.5625, 0.375, 0.625, 0.375, 0.625, 0.4375, 0.5625, 0.4375, 0.5625, 0.4375, 0.625, 0.4375, 0.625, 0.5, 0.5625, 0.5, 0.5625, 0.5, 0.625, 0.5, 0.625, 0.5625, 0.5625, 0.5625, 0.5625, 0.5625, 0.625, 0.5625, 0.625, 0.625, 0.5625, 0.625, 0.5625, 0.625, 0.625, 0.625, 0.625, 0.6875, 0.5625, 0.6875, 0.5625, 0.6875, 0.625, 0.6875, 0.625, 0.75, 0.5625, 0.75, 0.5625, 0.75, 0.625, 0.75, 0.625, 0.8125, 0.5625, 0.8125, 0.5625, 0.8125, 0.625, 0.8125, 0.625, 0.875, 0.5625, 0.875, 0.5625, 0.875, 0.625, 0.875, 0.625, 0.9375, 0.5625, 0.9375, 0.625, 0.0, 0.6875, 0.0, 0.6875, 0.0625, 0.625, 0.0625, 0.625, 0.0625, 0.6875, 0.0625, 0.6875, 0.125, 0.625, 0.125, 0.625, 0.125, 0.6875, 0.125, 0.6875, 0.1875, 0.625, 0.1875, 0.625, 0.1875, 0.6875, 0.1875, 0.6875, 0.25, 0.625, 0.25, 0.625, 0.25, 0.6875, 0.25, 0.6875, 0.3125, 0.625, 0.3125, 0.625, 0.3125, 0.6875, 0.3125, 0.6875, 0.375, 0.625, 0.375, 0.625, 0.375, 0.6875, 0.375, 0.6875, 0.4375, 0.625, 0.4375, 0.625, 0.4375, 0.6875, 0.4375, 0.6875, 0.5, 0.625, 0.5, 0.625, 0.5, 0.6875, 0.5, 0.6875, 0.5625, 0.625, 0.5625, 0.625, 0.5625, 0.6875, 0.5625, 0.6875, 0.625, 0.625, 0.625, 0.625, 0.625, 0.6875, 0.625, 0.6875, 0.6875, 0.625, 0.6875, 0.625, 0.6875, 0.6875, 0.6875, 0.6875, 0.75, 0.625, 0.75, 0.625, 0.75, 0.6875, 0.75, 0.6875, 0.8125, 0.625, 0.8125, 0.625, 0.8125, 0.6875, 0.8125, 0.6875, 0.875, 0.625, 0.875, 0.625, 0.875, 0.6875, 0.875, 0.6875, 0.9375, 0.625, 0.9375, 0.6875, 0.0, 0.75, 0.0, 0.75, 0.0625, 0.6875, 0.0625, 0.6875, 0.0625, 0.75, 0.0625, 0.75, 0.125, 0.6875, 0.125, 0.6875, 0.125, 0.75, 0.125, 0.75, 0.1875, 0.6875, 0.1875, 0.6875, 0.1875, 0.75, 0.1875, 0.75, 0.25, 0.6875, 0.25, 0.6875, 0.25, 0.75, 0.25, 0.75, 0.3125, 0.6875, 0.3125, 0.6875, 0.3125, 0.75, 0.3125, 0.75, 0.375, 0.6875, 0.375, 0.6875, 0.375, 0.75, 0.375, 0.75, 0.4375, 0.6875, 0.4375, 0.6875, 0.4375, 0.75, 0.4375, 0.75, 0.5, 0.6875, 0.5, 0.6875, 0.5, 0.75, 0.5, 0.75, 0.5625, 0.6875, 0.5625, 0.6875, 0.5625, 0.75, 0.5625, 0.75, 0.625, 0.6875, 0.625, 0.6875, 0.625, 0.75, 0.625, 0.75, 0.6875, 0.6875, 0.6875, 0.6875, 0.6875, 0.75, 0.6875, 0.75, 0.75, 0.6875, 0.75, 0.6875, 0.75, 0.75, 0.75, 0.75, 0.8125, 0.6875, 0.8125, 0.6875, 0.8125, 0.75, 0.8125, 0.75, 0.875, 0.6875, 0.875, 0.6875, 0.875, 0.75, 0.875, 0.75, 0.9375, 0.6875, 0.9375, 0.75, 0.0, 0.8125, 0.0, 0.8125, 0.0625, 0.75, 0.0625, 0.75, 0.0625, 0.8125, 0.0625, 0.8125, 0.125, 0.75, 0.125, 0.75, 0.125, 0.8125, 0.125, 0.8125, 0.1875, 0.75, 0.1875, 0.75, 0.1875, 0.8125, 0.1875, 0.8125, 0.25, 0.75, 0.25, 0.75, 0.25, 0.8125, 0.25, 0.8125, 0.3125, 0.75, 0.3125, 0.75, 0.3125, 0.8125, 0.3125, 0.8125, 0.375, 0.75, 0.375, 0.75, 0.375, 0.8125, 0.375, 0.8125, 0.4375, 0.75, 0.4375, 0.75, 0.4375, 0.8125, 0.4375, 0.8125, 0.5, 0.75, 0.5, 0.75, 0.5, 0.8125, 0.5, 0.8125, 0.5625, 0.75, 0.5625, 0.75, 0.5625, 0.8125, 0.5625, 0.8125, 0.625, 0.75, 0.625, 0.75, 0.625, 0.8125, 0.625, 0.8125, 0.6875, 0.75, 0.6875, 0.75, 0.6875, 0.8125, 0.6875, 0.8125, 0.75, 0.75, 0.75, 0.75, 0.75, 0.8125, 0.75, 0.8125, 0.8125, 0.75, 0.8125, 0.75, 0.8125, 0.8125, 0.8125, 0.8125, 0.875, 0.75, 0.875, 0.75, 0.875, 0.8125, 0.875, 0.8125, 0.9375, 0.75, 0.9375, 0.8125, 0.0, 0.875, 0.0, 0.875, 0.0625, 0.8125, 0.0625, 0.8125, 0.0625, 0.875, 0.0625, 0.875, 0.125, 0.8125, 0.125, 0.8125, 0.125, 0.875, 0.125, 0.875, 0.1875, 0.8125, 0.1875, 0.8125, 0.1875, 0.875, 0.1875, 0.875, 0.25, 0.8125, 0.25, 0.8125, 0.25, 0.875, 0.25, 0.875, 0.3125, 0.8125, 0.3125, 0.8125, 0.3125, 0.875, 0.3125, 0.875, 0.375, 0.8125, 0.375, 0.8125, 0.375, 0.875, 0.375, 0.875, 0.4375, 0.8125, 0.4375, 0.8125, 0.4375, 0.875, 0.4375, 0.875, 0.5, 0.8125, 0.5, 0.8125, 0.5, 0.875, 0.5, 0.875, 0.5625, 0.8125, 0.5625, 0.8125, 0.5625, 0.875, 0.5625, 0.875, 0.625, 0.8125, 0.625, 0.8125, 0.625, 0.875, 0.625, 0.875, 0.6875, 0.8125, 0.6875, 0.8125, 0.6875, 0.875, 0.6875, 0.875, 0.75, 0.8125, 0.75, 0.8125, 0.75, 0.875, 0.75, 0.875, 0.8125, 0.8125, 0.8125, 0.8125, 0.8125, 0.875, 0.8125, 0.875, 0.875, 0.8125, 0.875, 0.8125, 0.875, 0.875, 0.875, 0.875, 0.9375, 0.8125, 0.9375, 0.875, 0.0, 0.9375, 0.0, 0.9375, 0.0625, 0.875, 0.0625, 0.875, 0.0625, 0.9375, 0.0625, 0.9375, 0.125, 0.875, 0.125, 0.875, 0.125, 0.9375, 0.125, 0.9375, 0.1875, 0.875, 0.1875, 0.875, 0.1875, 0.9375, 0.1875, 0.9375, 0.25, 0.875, 0.25, 0.875, 0.25, 0.9375, 0.25, 0.9375, 0.3125, 0.875, 0.3125, 0.875, 0.3125, 0.9375, 0.3125, 0.9375, 0.375, 0.875, 0.375, 0.875, 0.375, 0.9375, 0.375, 0.9375, 0.4375, 0.875, 0.4375, 0.875, 0.4375, 0.9375, 0.4375, 0.9375, 0.5, 0.875, 0.5, 0.875, 0.5, 0.9375, 0.5, 0.9375, 0.5625, 0.875, 0.5625, 0.875, 0.5625, 0.9375, 0.5625, 0.9375, 0.625, 0.875, 0.625, 0.875, 0.625, 0.9375, 0.625, 0.9375, 0.6875, 0.875, 0.6875, 0.875, 0.6875, 0.9375, 0.6875, 0.9375, 0.75, 0.875, 0.75, 0.875, 0.75, 0.9375, 0.75, 0.9375, 0.8125, 0.875, 0.8125, 0.875, 0.8125, 0.9375, 0.8125, 0.9375, 0.875, 0.875, 0.875, 0.875, 0.875, 0.9375, 0.875, 0.9375, 0.9375, 0.875, 0.9375, 0.9375, 0.0, 1.0, 0.0, 1.0, 0.0625, 0.9375, 0.0625, 0.9375, 0.0625, 1.0, 0.0625, 1.0, 0.125, 0.9375, 0.125, 0.9375, 0.125, 1.0, 0.125, 1.0, 0.1875, 0.9375, 0.1875, 0.9375, 0.1875, 1.0, 0.1875, 1.0, 0.25, 0.9375, 0.25, 0.9375, 0.25, 1.0, 0.25, 1.0, 0.3125, 0.9375, 0.3125, 0.9375, 0.3125, 1.0, 0.3125, 1.0, 0.375, 0.9375, 0.375, 0.9375, 0.375, 1.0, 0.375, 1.0, 0.4375, 0.9375, 0.4375, 0.9375, 0.4375, 1.0, 0.4375, 1.0, 0.5, 0.9375, 0.5, 0.9375, 0.5, 1.0, 0.5, 1.0, 0.5625, 0.9375, 0.5625, 0.9375, 0.5625, 1.0, 0.5625, 1.0, 0.625, 0.9375, 0.625, 0.9375, 0.625, 1.0, 0.625, 1.0, 0.6875, 0.9375, 0.6875, 0.9375, 0.6875, 1.0, 0.6875, 1.0, 0.75, 0.9375, 0.75, 0.9375, 0.75, 1.0, 0.75, 1.0, 0.8125, 0.9375, 0.8125, 0.9375, 0.8125, 1.0, 0.8125, 1.0, 0.875, 0.9375, 0.875, 0.9375, 0.875, 1.0, 0.875, 1.0, 0.9375, 0.9375, 0.9375])
me_plane.materials.append(mat_cheese_mat)
me_plane.use_remesh_fix_poles = True
me_plane.use_remesh_preserve_attributes = False
me_plane.update()
me_cube_004 = bpy.data.meshes.new('Cube.004')
me_cube_004.from_pydata([(-3.26, -3.294, -0.3696), (-4.885, -4.585, 1.678), (-2.955, 2.954, -0.2709), (-4.885, 4.974, 1.678), (3.229, -3.294, -0.3696), (4.675, -4.585, 1.678), (2.776, 2.954, -0.2709), (4.675, 4.974, 1.678), (-4.885, -4.585, 1.519), (-4.885, 4.974, 1.519), (4.675, 4.974, 1.519), (5.412, -5.412, 1.573), (-4.885, 4.974, 0.866), (4.675, 4.974, 0.866), (5.412, -5.412, 0.7859), (-4.885, -4.585, 0.866)], [], [(8, 1, 3, 9), (9, 3, 7, 10), (10, 7, 5, 11), (11, 5, 1, 8), (2, 6, 4, 0), (7, 3, 1, 5), (14, 11, 8, 15), (13, 10, 11, 14), (12, 9, 10, 13), (15, 8, 9, 12), (0, 15, 12, 2), (2, 12, 13, 6), (6, 13, 14, 4), (4, 14, 15, 0)])
me_cube_004.polygons.foreach_set('use_smooth', [True] * 14)
_uv = me_cube_004.uv_layers.new(name='UVMap')
_uv.uv.foreach_set('vector', [0.5968, 0.0, 0.625, 0.0, 0.625, 0.25, 0.5968, 0.25, 0.5968, 0.25, 0.625, 0.25, 0.625, 0.5, 0.5968, 0.5, 0.5968, 0.5, 0.625, 0.5, 0.625, 0.75, 0.5968, 0.75, 0.5968, 0.75, 0.625, 0.75, 0.625, 1.0, 0.5968, 1.0, 0.125, 0.5, 0.375, 0.5, 0.375, 0.75, 0.125, 0.75, 0.625, 0.5, 0.875, 0.5, 0.875, 0.75, 0.625, 0.75, 0.4429, 0.75, 0.5968, 0.75, 0.5968, 1.0, 0.4429, 1.0, 0.4429, 0.5, 0.5968, 0.5, 0.5968, 0.75, 0.4429, 0.75, 0.4429, 0.25, 0.5968, 0.25, 0.5968, 0.5, 0.4429, 0.5, 0.4429, 0.0, 0.5968, 0.0, 0.5968, 0.25, 0.4429, 0.25, 0.375, 0.0, 0.4429, 0.0, 0.4429, 0.25, 0.375, 0.25, 0.375, 0.25, 0.4429, 0.25, 0.4429, 0.5, 0.375, 0.5, 0.375, 0.5, 0.4429, 0.5, 0.4429, 0.75, 0.375, 0.75, 0.375, 0.75, 0.4429, 0.75, 0.4429, 1.0, 0.375, 1.0])
me_cube_004.materials.append(mat_bun_mat)
me_cube_004.use_remesh_fix_poles = True
me_cube_004.use_remesh_preserve_attributes = False
me_cube_004.update()

# ---- objects
ob_cube = bpy.data.objects.new('Cube', me_cube_001)
ob_point = bpy.data.objects.new('Point', light_point)
ob_cube_001 = bpy.data.objects.new('Cube.001', me_cube_003)
ob_plane = bpy.data.objects.new('Plane', me_plane)
ob_cube_002 = bpy.data.objects.new('Cube.002', me_cube_004)
ob_point_001 = bpy.data.objects.new('Point.001', light_point_001)

# ---- transforms, parenting, visibility, modifiers, constraints
ob_cube.location = (0.0, 0.0, 0.0)
_m = ob_cube.modifiers.new('Subdivision', 'SUBSURF')
_m.levels = 4
ob_point.location = (11.45, -8.303, 4.088)
ob_cube_001.location = (0.0121, 0.00222, 1.218)
ob_cube_001.scale = (0.9354, 0.9354, 0.9354)
_m = ob_cube_001.modifiers.new('Subdivision', 'SUBSURF')
_m.levels = 4
ob_plane.location = (0.0, 0.0, 0.07921)
_m = ob_plane.modifiers.new('Solidify', 'SOLIDIFY')
_m.thickness = 0.093
_m = ob_plane.modifiers.new('Auto Smooth', 'NODES')
_m.node_group = ng_auto_smooth
_gi = [s.identifier for s in ng_auto_smooth.interface.items_tree if s.item_type == 'SOCKET' and s.in_out == 'INPUT']
_m[_gi[1]] = 0.5236  # Angle
ob_cube_002.location = (0.0, 0.0, 4.287)
ob_cube_002.rotation_euler = (-0.0, -3.142, -0.0)
_m = ob_cube_002.modifiers.new('Subdivision', 'SUBSURF')
_m.levels = 4
ob_point_001.location = (-11.33, -7.146, 5.81)

# ---- collection membership
col_collection.objects.link(ob_cube)
col_collection.objects.link(ob_point)
col_collection.objects.link(ob_cube_001)
col_collection.objects.link(ob_plane)
col_collection.objects.link(ob_cube_002)
col_collection.objects.link(ob_point_001)

# ---- scene / render settings (as saved in the file)
scene.frame_start = 1; scene.frame_end = 250; scene.frame_set(1)
scene.render.engine = 'BLENDER_EEVEE_NEXT'
scene.cycles.sampling_pattern = 'TABULATED_SOBOL'
scene.cycles.use_light_tree = False
scene.view_settings.view_transform = 'Filmic'
bpy.context.view_layer.update()

# ---- added for rendering (the .blend has no active camera): camera
cam_auto = bpy.data.cameras.new('AutoCamera')
cam_auto.lens = 50.0
cam_auto.sensor_width = 36.0
cam_auto.clip_end = 1000.0
ob_auto_camera = bpy.data.objects.new('AutoCamera', cam_auto)
scene.collection.objects.link(ob_auto_camera)
ob_auto_camera.location = (13.9306, -17.2514, 13.696)
ob_auto_camera.rotation_euler = (1.09748, -7.21219e-08, 0.694738)
scene.camera = ob_auto_camera
bpy.context.view_layer.update()
